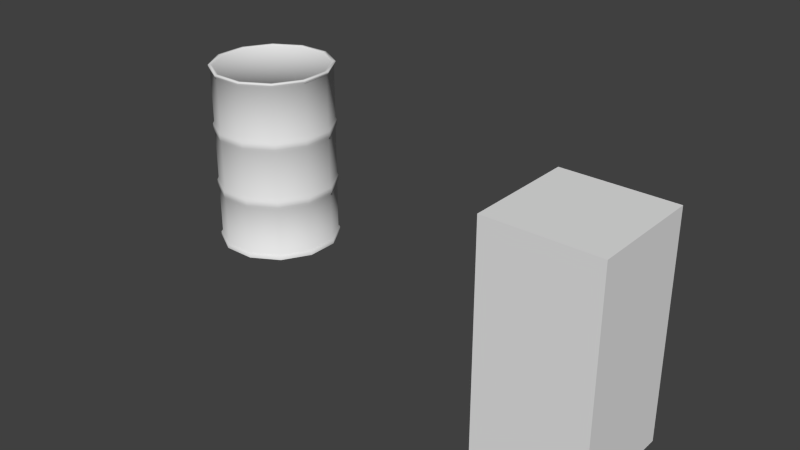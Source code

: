 # Source: Barrel.blend  (saved by Blender 2.57.1; exported with 4.5.12 LTS)
import bpy
from mathutils import Matrix  # noqa: F401  (used for matrix-valued properties, if any)

bpy.ops.wm.read_factory_settings(use_empty=True)
scene = bpy.context.scene
scene.name = 'Scene'

# ---- collections
col_collection_1 = bpy.data.collections.new('Collection 1'); scene.collection.children.link(col_collection_1)

# ---- materials (node trees are filled in below, after node groups)
mat_barrel = bpy.data.materials.new('Barrel')
mat_barrel.alpha_threshold = 0.0
mat_barrel.use_transparent_shadow = False
mat_barrel.roughness = 0.5
mat_barrel.specular_intensity = 0.0
mat_barrel.line_color = (0.0, 0.0, 0.0, 1.0)

# ---- material node trees

# ---- world
world_world = bpy.data.worlds.new('World'); scene.world = world_world
world_world.color = (0.05088, 0.05088, 0.05088)
world_world.use_sun_shadow = False
world_world.sun_shadow_jitter_overblur = 0.0
world_world.cycles.sampling_method = 'MANUAL'
world_world.cycles.sample_map_resolution = 256

# ---- meshes
me_cube = bpy.data.meshes.new('Cube')
me_cube.from_pydata([(1.0, 1.0, -1.0), (1.0, -1.0, -1.0), (-1.0, -1.0, -1.0), (-1.0, 1.0, -1.0), (1.0, 1.0, 1.0), (1.0, -1.0, 1.0), (-1.0, -1.0, 1.0), (-1.0, 1.0, 1.0)], [], [(0, 1, 2, 3), (4, 7, 6, 5), (0, 4, 5, 1), (1, 5, 6, 2), (2, 6, 7, 3), (4, 0, 3, 7)])
me_cube.use_remesh_preserve_volume = False
me_cube.use_remesh_preserve_attributes = False
me_cube.use_mirror_vertex_groups = False
me_cube.update()
me_cube_550 = bpy.data.meshes.new('Cube.550')
me_cube_550.from_pydata([(0.4249, 0.4249, -0.9006), (0.5805, 0.1555, -0.9006), (0.5805, -0.1555, -0.9006), (0.4249, -0.4249, -0.9006), (0.1555, -0.5805, -0.9006), (-0.1555, -0.5805, -0.9006), (-0.4249, -0.4249, -0.9006), (-0.5805, -0.1555, -0.9006), (-0.5805, 0.1555, -0.9006), (-0.4249, 0.4249, -0.9006), (-0.1555, 0.5805, -0.9006), (0.1555, 0.5805, -0.9006), (0.4252, 0.4252, 0.9006), (0.5809, 0.1556, 0.9006), (0.5809, -0.1556, 0.9006), (0.4252, -0.4252, 0.9006), (0.1556, -0.5809, 0.9006), (-0.1556, -0.5809, 0.9006), (-0.4252, -0.4252, 0.9006), (-0.5809, -0.1556, 0.9006), (-0.5809, 0.1556, 0.9006), (-0.4252, 0.4252, 0.9006), (-0.1556, 0.5809, 0.9006), (0.1556, 0.5809, 0.9006), (0.4252, 0.4252, 0.8826), (0.4252, -0.4252, 0.8826), (-0.1556, -0.5809, 0.8826), (-0.5809, 0.1556, 0.8826), (0.4032, 0.4032, 0.9006), (0.5508, 0.1476, 0.9006), (0.5508, -0.1476, 0.9006), (0.4032, -0.4032, 0.9006), (0.1476, -0.5508, 0.9006), (-0.1476, -0.5508, 0.9006), (-0.4032, -0.4032, 0.9006), (-0.5508, -0.1476, 0.9006), (-0.5508, 0.1476, 0.9006), (-0.4032, 0.4032, 0.9006), (-0.1476, 0.5508, 0.9006), (0.1476, 0.5508, 0.9006), (0.5649, 0.1514, -0.3654), (0.5649, 0.1514, -0.2584), (0.5649, 0.1514, 0.2269), (0.5649, 0.1514, 0.3339), (0.4135, 0.4135, -0.3654), (0.4135, 0.4135, -0.2584), (0.4135, 0.4135, 0.2269), (0.4135, 0.4135, 0.3339), (0.5649, -0.1514, -0.3654), (0.5649, -0.1514, -0.2584), (0.5649, -0.1514, 0.2269), (0.5649, -0.1514, 0.3339), (0.4135, -0.4135, -0.3654), (0.4135, -0.4135, -0.2584), (0.4135, -0.4135, 0.2269), (0.4135, -0.4135, 0.3339), (0.1514, -0.5649, -0.3654), (0.1514, -0.5649, -0.2584), (0.1514, -0.5649, 0.2269), (0.1514, -0.5649, 0.3339), (-0.1514, -0.5649, -0.3654), (-0.1514, -0.5649, -0.2584), (-0.1514, -0.5649, 0.2269), (-0.1514, -0.5649, 0.3339), (-0.4135, -0.4135, -0.3654), (-0.4135, -0.4135, -0.2584), (-0.4135, -0.4135, 0.2269), (-0.4135, -0.4135, 0.3339), (-0.5649, -0.1514, -0.3654), (-0.5649, -0.1514, -0.2584), (-0.5649, -0.1514, 0.2269), (-0.5649, -0.1514, 0.3339), (-0.5649, 0.1514, -0.3654), (-0.5649, 0.1514, -0.2584), (-0.5649, 0.1514, 0.2269), (-0.5649, 0.1514, 0.3339), (-0.4135, 0.4135, -0.3654), (-0.4135, 0.4135, -0.2584), (-0.4135, 0.4135, 0.2269), (-0.4135, 0.4135, 0.3339), (-0.1514, 0.5649, -0.3654), (-0.1514, 0.5649, -0.2584), (-0.1514, 0.5649, 0.2269), (-0.1514, 0.5649, 0.3339), (0.1514, 0.5649, -0.3654), (0.1514, 0.5649, -0.2584), (0.1514, 0.5649, 0.2269), (0.1514, 0.5649, 0.3339), (0.4227, 0.4227, -0.3386), (0.1547, 0.5774, -0.3386), (0.4227, 0.4227, -0.2851), (0.1547, 0.5774, -0.2851), (0.4227, 0.4227, 0.2536), (0.1547, 0.5774, 0.2536), (0.4227, 0.4227, 0.3071), (0.1547, 0.5774, 0.3071), (-0.1547, 0.5774, 0.3071), (-0.1547, 0.5774, 0.2536), (-0.1547, 0.5774, -0.2851), (-0.1547, 0.5774, -0.3386), (-0.4227, 0.4227, 0.3071), (-0.4227, 0.4227, 0.2536), (-0.4227, 0.4227, -0.2851), (-0.4227, 0.4227, -0.3386), (-0.5774, 0.1547, 0.3071), (-0.5774, 0.1547, 0.2536), (-0.5774, 0.1547, -0.2851), (-0.5774, 0.1547, -0.3386), (-0.5774, -0.1547, 0.3071), (-0.5774, -0.1547, 0.2536), (-0.5774, -0.1547, -0.2851), (-0.5774, -0.1547, -0.3386), (-0.4227, -0.4227, 0.3071), (-0.4227, -0.4227, 0.2536), (-0.4227, -0.4227, -0.2851), (-0.4227, -0.4227, -0.3386), (-0.1547, -0.5774, 0.3071), (-0.1547, -0.5774, 0.2536), (-0.1547, -0.5774, -0.2851), (-0.1547, -0.5774, -0.3386), (0.1547, -0.5774, 0.3071), (0.1547, -0.5774, 0.2536), (0.1547, -0.5774, -0.2851), (0.1547, -0.5774, -0.3386), (0.4227, -0.4227, 0.3071), (0.4227, -0.4227, 0.2536), (0.4227, -0.4227, -0.2851), (0.4227, -0.4227, -0.3386), (0.5774, -0.1547, 0.3071), (0.5774, -0.1547, 0.2536), (0.5774, -0.1547, -0.2851), (0.5774, -0.1547, -0.3386), (0.5774, 0.1547, 0.3071), (0.5774, 0.1547, 0.2536), (0.5774, 0.1547, -0.2851), (0.5774, 0.1547, -0.3386), (0.3987, 0.3987, 0.8915), (0.5447, 0.1459, 0.8915), (0.5447, -0.1459, 0.8915), (0.3987, -0.3987, 0.8915), (0.1459, -0.5447, 0.8915), (-0.1459, -0.5447, 0.8915), (-0.3987, -0.3987, 0.8915), (-0.5447, -0.1459, 0.8915), (-0.5447, 0.1459, 0.8915), (-0.3987, 0.3987, 0.8915), (-0.1459, 0.5447, 0.8915), (0.1459, 0.5447, 0.8915), (0.5809, 0.1556, 0.8826), (0.5809, -0.1556, 0.8826), (0.1556, -0.5809, 0.8826), (-0.4252, -0.4252, 0.8826), (-0.5809, -0.1556, 0.8826), (-0.4252, 0.4252, 0.8826), (-0.1556, 0.5809, 0.8826), (0.1556, 0.5809, 0.8826), (0.5805, 0.1555, -0.8678), (0.4249, 0.4249, -0.8678), (0.5805, -0.1555, -0.8678), (0.4249, -0.4249, -0.8678), (0.1555, -0.5805, -0.8678), (-0.1555, -0.5805, -0.8678), (-0.4249, -0.4249, -0.8678), (-0.5805, -0.1555, -0.8678), (-0.5805, 0.1555, -0.8678), (-0.4249, 0.4249, -0.8678), (-0.1555, 0.5805, -0.8678), (0.1555, 0.5805, -0.8678), (0.5649, 0.1514, -0.8561), (0.4135, 0.4135, -0.8561), (0.5649, -0.1514, -0.8561), (0.4135, -0.4135, -0.8561), (0.1514, -0.5649, -0.8561), (-0.1514, -0.5649, -0.8561), (-0.4135, -0.4135, -0.8561), (-0.5649, -0.1514, -0.8561), (-0.5649, 0.1514, -0.8561), (-0.4135, 0.4135, -0.8561), (-0.1514, 0.5649, -0.8561), (0.1514, 0.5649, -0.8561), (0.5649, 0.1514, 0.8636), (0.4135, 0.4135, 0.8636), (0.5649, -0.1514, 0.8636), (0.4135, -0.4135, 0.8636), (0.1514, -0.5649, 0.8636), (-0.1514, -0.5649, 0.8636), (-0.4135, -0.4135, 0.8636), (-0.5649, -0.1514, 0.8636), (-0.5649, 0.1514, 0.8636), (-0.4135, 0.4135, 0.8636), (-0.1514, 0.5649, 0.8636), (0.1514, 0.5649, 0.8636), (0.0, 0.0, 0.8915)], [], [(24, 12, 13, 148), (148, 13, 14, 149), (149, 14, 15, 25), (25, 15, 16, 150), (150, 16, 17, 26), (26, 17, 18, 151), (151, 18, 19, 152), (152, 19, 20, 27), (27, 20, 21, 153), (153, 21, 22, 154), (154, 22, 23, 155), (12, 24, 155, 23), (12, 28, 29, 13), (13, 29, 30, 14), (14, 30, 31, 15), (15, 31, 32, 16), (16, 32, 33, 17), (17, 33, 34, 18), (18, 34, 35, 19), (19, 35, 36, 20), (20, 36, 37, 21), (21, 37, 38, 22), (22, 38, 39, 23), (23, 39, 28, 12), (45, 46, 42, 41), (41, 42, 50, 49), (49, 50, 54, 53), (53, 54, 58, 57), (57, 58, 62, 61), (61, 62, 66, 65), (65, 66, 70, 69), (69, 70, 74, 73), (73, 74, 78, 77), (77, 78, 82, 81), (81, 82, 86, 85), (46, 45, 85, 86), (44, 84, 89, 88), (85, 45, 90, 91), (46, 86, 93, 92), (87, 47, 94, 95), (83, 87, 95, 96), (86, 82, 97, 93), (81, 85, 91, 98), (84, 80, 99, 89), (79, 83, 96, 100), (82, 78, 101, 97), (77, 81, 98, 102), (80, 76, 103, 99), (75, 79, 100, 104), (78, 74, 105, 101), (73, 77, 102, 106), (76, 72, 107, 103), (71, 75, 104, 108), (74, 70, 109, 105), (69, 73, 106, 110), (72, 68, 111, 107), (67, 71, 108, 112), (70, 66, 113, 109), (65, 69, 110, 114), (68, 64, 115, 111), (63, 67, 112, 116), (66, 62, 117, 113), (61, 65, 114, 118), (64, 60, 119, 115), (59, 63, 116, 120), (62, 58, 121, 117), (57, 61, 118, 122), (60, 56, 123, 119), (55, 59, 120, 124), (58, 54, 125, 121), (53, 57, 122, 126), (56, 52, 127, 123), (51, 55, 124, 128), (54, 50, 129, 125), (49, 53, 126, 130), (52, 48, 131, 127), (43, 51, 128, 132), (50, 42, 133, 129), (41, 49, 130, 134), (48, 40, 135, 131), (47, 43, 132, 94), (42, 46, 92, 133), (45, 41, 134, 90), (40, 44, 88, 135), (90, 88, 89, 91), (94, 92, 93, 95), (97, 96, 95, 93), (99, 98, 91, 89), (101, 100, 96, 97), (103, 102, 98, 99), (105, 104, 100, 101), (107, 106, 102, 103), (109, 108, 104, 105), (111, 110, 106, 107), (113, 112, 108, 109), (115, 114, 110, 111), (117, 116, 112, 113), (119, 118, 114, 115), (121, 120, 116, 117), (123, 122, 118, 119), (125, 124, 120, 121), (127, 126, 122, 123), (129, 128, 124, 125), (131, 130, 126, 127), (133, 132, 128, 129), (135, 134, 130, 131), (92, 94, 132, 133), (88, 90, 134, 135), (28, 136, 137, 29), (29, 137, 138, 30), (30, 138, 139, 31), (31, 139, 140, 32), (32, 140, 141, 33), (33, 141, 142, 34), (34, 142, 143, 35), (35, 143, 144, 36), (36, 144, 145, 37), (37, 145, 146, 38), (38, 146, 147, 39), (39, 147, 136, 28), (0, 157, 156, 1), (1, 156, 158, 2), (2, 158, 159, 3), (3, 159, 160, 4), (4, 160, 161, 5), (5, 161, 162, 6), (6, 162, 163, 7), (7, 163, 164, 8), (8, 164, 165, 9), (9, 165, 166, 10), (10, 166, 167, 11), (157, 0, 11, 167), (157, 169, 168, 156), (169, 44, 40, 168), (156, 168, 170, 158), (168, 40, 48, 170), (158, 170, 171, 159), (170, 48, 52, 171), (159, 171, 172, 160), (171, 52, 56, 172), (160, 172, 173, 161), (172, 56, 60, 173), (161, 173, 174, 162), (173, 60, 64, 174), (162, 174, 175, 163), (174, 64, 68, 175), (163, 175, 176, 164), (175, 68, 72, 176), (164, 176, 177, 165), (176, 72, 76, 177), (165, 177, 178, 166), (177, 76, 80, 178), (166, 178, 179, 167), (178, 80, 84, 179), (44, 169, 179, 84), (169, 157, 167, 179), (47, 181, 180, 43), (181, 24, 148, 180), (43, 180, 182, 51), (180, 148, 149, 182), (51, 182, 183, 55), (182, 149, 25, 183), (55, 183, 184, 59), (183, 25, 150, 184), (59, 184, 185, 63), (184, 150, 26, 185), (63, 185, 186, 67), (185, 26, 151, 186), (67, 186, 187, 71), (186, 151, 152, 187), (71, 187, 188, 75), (187, 152, 27, 188), (75, 188, 189, 79), (188, 27, 153, 189), (79, 189, 190, 83), (189, 153, 154, 190), (83, 190, 191, 87), (190, 154, 155, 191), (24, 181, 191, 155), (181, 47, 87, 191), (136, 192, 137), (137, 192, 138), (138, 192, 139), (139, 192, 140), (140, 192, 141), (141, 192, 142), (142, 192, 143), (143, 192, 144), (144, 192, 145), (145, 192, 146), (146, 192, 147), (147, 192, 136)])
me_cube_550.polygons.foreach_set('use_smooth', [True] * 192)
_uv = me_cube_550.uv_layers.new(name='UVTex')
_uv.uv.foreach_set('vector', [0.9051, 0.5185, 0.9063, 0.5295, 0.8224, 0.5322, 0.8218, 0.5213, 0.8218, 0.5213, 0.8224, 0.5322, 0.7409, 0.532, 0.7405, 0.5212, 0.7405, 0.5212, 0.7409, 0.532, 0.6595, 0.5326, 0.6592, 0.5217, 0.6592, 0.5217, 0.6595, 0.5326, 0.5758, 0.5309, 0.5762, 0.5199, 0.5762, 0.5199, 0.5758, 0.5309, 0.5107, 0.5209, 0.5117, 0.5096, 0.5053, 0.5113, 0.5072, 0.5222, 0.4354, 0.5332, 0.4338, 0.5223, 0.4338, 0.5223, 0.4354, 0.5332, 0.3504, 0.5407, 0.3492, 0.5294, 0.3492, 0.5294, 0.3504, 0.5407, 0.2625, 0.5447, 0.2619, 0.5331, 0.2619, 0.5331, 0.2625, 0.5447, 0.1749, 0.5426, 0.1749, 0.5312, 0.1749, 0.5312, 0.1749, 0.5426, 0.09093, 0.5371, 0.09153, 0.5262, 0.09153, 0.5262, 0.09093, 0.5371, 0.009561, 0.5265, 0.01059, 0.5155, 0.9063, 0.5295, 0.9051, 0.5185, 0.9896, 0.5092, 0.9913, 0.5203, 0.3595, 0.6111, 0.351, 0.6218, 0.2602, 0.5791, 0.2628, 0.5657, 0.2628, 0.5657, 0.2602, 0.5791, 0.1618, 0.5838, 0.1576, 0.571, 0.1576, 0.571, 0.1618, 0.5838, 0.07779, 0.6379, 0.06775, 0.6286, 0.06775, 0.6286, 0.07779, 0.6379, 0.02843, 0.7257, 0.0151, 0.7223, 0.0151, 0.7223, 0.02843, 0.7257, 0.02876, 0.8263, 0.0151, 0.83, 0.0151, 0.83, 0.02876, 0.8263, 0.07875, 0.9132, 0.06897, 0.9226, 0.06897, 0.9226, 0.07875, 0.9132, 0.1624, 0.9648, 0.1583, 0.9776, 0.1583, 0.9776, 0.1624, 0.9648, 0.26, 0.9687, 0.2626, 0.9819, 0.2626, 0.9819, 0.26, 0.9687, 0.3487, 0.9258, 0.3573, 0.9362, 0.3573, 0.9362, 0.3487, 0.9258, 0.4071, 0.8452, 0.4196, 0.8505, 0.4196, 0.8505, 0.4071, 0.8452, 0.4224, 0.7475, 0.4355, 0.7464, 0.4243, 0.6952, 0.4122, 0.7006, 0.351, 0.6218, 0.3595, 0.6111, 0.9047, 0.2032, 0.9014, 0.3297, 0.8227, 0.33, 0.8263, 0.2005, 0.8263, 0.2005, 0.8227, 0.33, 0.7435, 0.3303, 0.7466, 0.1993, 0.7466, 0.1993, 0.7435, 0.3303, 0.664, 0.3301, 0.6668, 0.1992, 0.6668, 0.1992, 0.664, 0.3301, 0.5844, 0.3297, 0.5864, 0.2003, 0.5864, 0.2003, 0.5844, 0.3297, 0.5049, 0.3296, 0.5062, 0.2015, 0.5062, 0.2015, 0.5049, 0.3296, 0.426, 0.3312, 0.427, 0.2003, 0.427, 0.2003, 0.426, 0.3312, 0.3447, 0.3323, 0.3463, 0.2001, 0.3463, 0.2001, 0.3447, 0.3323, 0.2624, 0.3341, 0.2641, 0.2004, 0.2641, 0.2004, 0.2624, 0.3341, 0.1815, 0.335, 0.1822, 0.2017, 0.1822, 0.2017, 0.1815, 0.335, 0.1015, 0.3351, 0.1008, 0.2044, 0.1008, 0.2044, 0.1015, 0.3351, 0.02189, 0.3341, 0.02018, 0.2085, 0.9014, 0.3297, 0.9047, 0.2032, 0.982, 0.2065, 0.9793, 0.3287, 0.9059, 0.169, 0.9839, 0.1721, 0.9844, 0.182, 0.9055, 0.1795, 0.982, 0.2065, 0.9047, 0.2032, 0.9051, 0.1932, 0.9838, 0.1961, 0.9014, 0.3297, 0.9793, 0.3287, 0.9809, 0.3393, 0.9016, 0.3402, 0.98, 0.3634, 0.9021, 0.364, 0.9018, 0.3539, 0.9809, 0.3535, 0.1012, 0.37, 0.02125, 0.3695, 0.02032, 0.3594, 0.1013, 0.3597, 0.02189, 0.3341, 0.1015, 0.3351, 0.1013, 0.3457, 0.02039, 0.3449, 0.1008, 0.2044, 0.02018, 0.2085, 0.01811, 0.1977, 0.1004, 0.194, 0.01821, 0.1719, 0.09953, 0.1688, 0.09977, 0.1797, 0.01733, 0.183, 0.1815, 0.3702, 0.1012, 0.37, 0.1013, 0.3597, 0.1817, 0.3596, 0.1015, 0.3351, 0.1815, 0.335, 0.1815, 0.3451, 0.1013, 0.3457, 0.1822, 0.2017, 0.1008, 0.2044, 0.1004, 0.194, 0.1821, 0.191, 0.09953, 0.1688, 0.1816, 0.1657, 0.1817, 0.1765, 0.09977, 0.1797, 0.2629, 0.3701, 0.1815, 0.3702, 0.1817, 0.3596, 0.2629, 0.3593, 0.1815, 0.335, 0.2624, 0.3341, 0.2627, 0.3448, 0.1815, 0.3451, 0.2641, 0.2004, 0.1822, 0.2017, 0.1821, 0.191, 0.2642, 0.1896, 0.1816, 0.1657, 0.2641, 0.1642, 0.264, 0.175, 0.1817, 0.1765, 0.3455, 0.369, 0.2629, 0.3701, 0.2629, 0.3593, 0.3452, 0.3579, 0.2624, 0.3341, 0.3447, 0.3323, 0.3449, 0.3434, 0.2627, 0.3448, 0.3463, 0.2001, 0.2641, 0.2004, 0.2642, 0.1896, 0.3464, 0.1891, 0.2641, 0.1642, 0.3466, 0.1641, 0.3464, 0.1747, 0.264, 0.175, 0.4268, 0.3662, 0.3455, 0.369, 0.3452, 0.3579, 0.4265, 0.3559, 0.3447, 0.3323, 0.426, 0.3312, 0.4261, 0.3417, 0.3449, 0.3434, 0.427, 0.2003, 0.3463, 0.2001, 0.3464, 0.1891, 0.427, 0.1902, 0.3466, 0.1641, 0.4273, 0.1656, 0.4271, 0.1759, 0.3464, 0.1747, 0.5052, 0.364, 0.4268, 0.3662, 0.4265, 0.3559, 0.5052, 0.3538, 0.426, 0.3312, 0.5049, 0.3296, 0.5049, 0.3399, 0.4261, 0.3417, 0.5062, 0.2015, 0.427, 0.2003, 0.427, 0.1902, 0.5063, 0.1911, 0.4273, 0.1656, 0.506, 0.1665, 0.5061, 0.1771, 0.4271, 0.1759, 0.5839, 0.3646, 0.5052, 0.364, 0.5052, 0.3538, 0.5841, 0.3542, 0.5049, 0.3296, 0.5844, 0.3297, 0.5842, 0.3401, 0.5049, 0.3399, 0.5864, 0.2003, 0.5062, 0.2015, 0.5063, 0.1911, 0.5863, 0.1895, 0.506, 0.1665, 0.586, 0.1646, 0.586, 0.1753, 0.5061, 0.1771, 0.6636, 0.3651, 0.5839, 0.3646, 0.5841, 0.3542, 0.6638, 0.3547, 0.5844, 0.3297, 0.664, 0.3301, 0.6638, 0.3405, 0.5842, 0.3401, 0.6668, 0.1992, 0.5864, 0.2003, 0.5863, 0.1895, 0.6668, 0.189, 0.586, 0.1646, 0.6669, 0.1641, 0.6667, 0.1747, 0.586, 0.1753, 0.7432, 0.3652, 0.6636, 0.3651, 0.6638, 0.3547, 0.7434, 0.3548, 0.664, 0.3301, 0.7435, 0.3303, 0.7433, 0.3407, 0.6638, 0.3405, 0.7466, 0.1993, 0.6668, 0.1992, 0.6668, 0.189, 0.7469, 0.1888, 0.6669, 0.1641, 0.7472, 0.1642, 0.7469, 0.1747, 0.6667, 0.1747, 0.823, 0.3648, 0.7432, 0.3652, 0.7434, 0.3548, 0.8229, 0.354, 0.7435, 0.3303, 0.8227, 0.33, 0.8228, 0.34, 0.7433, 0.3407, 0.8263, 0.2005, 0.7466, 0.1993, 0.7469, 0.1888, 0.8265, 0.1898, 0.7472, 0.1642, 0.8271, 0.1657, 0.8268, 0.1757, 0.7469, 0.1747, 0.9021, 0.364, 0.823, 0.3648, 0.8229, 0.354, 0.9018, 0.3539, 0.8227, 0.33, 0.9014, 0.3297, 0.9016, 0.3402, 0.8228, 0.34, 0.9047, 0.2032, 0.8263, 0.2005, 0.8265, 0.1898, 0.9051, 0.1932, 0.8271, 0.1657, 0.9059, 0.169, 0.9055, 0.1795, 0.8268, 0.1757, 0.9051, 0.1932, 0.9055, 0.1795, 0.9844, 0.182, 0.9838, 0.1961, 0.9018, 0.3539, 0.9016, 0.3402, 0.9809, 0.3393, 0.9809, 0.3535, 0.1013, 0.3457, 0.1013, 0.3597, 0.02032, 0.3594, 0.02039, 0.3449, 0.09977, 0.1797, 0.1004, 0.194, 0.01811, 0.1977, 0.01733, 0.183, 0.1815, 0.3451, 0.1817, 0.3596, 0.1013, 0.3597, 0.1013, 0.3457, 0.1817, 0.1765, 0.1821, 0.191, 0.1004, 0.194, 0.09977, 0.1797, 0.2627, 0.3448, 0.2629, 0.3593, 0.1817, 0.3596, 0.1815, 0.3451, 0.264, 0.175, 0.2642, 0.1896, 0.1821, 0.191, 0.1817, 0.1765, 0.3449, 0.3434, 0.3452, 0.3579, 0.2629, 0.3593, 0.2627, 0.3448, 0.3464, 0.1747, 0.3464, 0.1891, 0.2642, 0.1896, 0.264, 0.175, 0.4261, 0.3417, 0.4265, 0.3559, 0.3452, 0.3579, 0.3449, 0.3434, 0.4271, 0.1759, 0.427, 0.1902, 0.3464, 0.1891, 0.3464, 0.1747, 0.5049, 0.3399, 0.5052, 0.3538, 0.4265, 0.3559, 0.4261, 0.3417, 0.5061, 0.1771, 0.5063, 0.1911, 0.427, 0.1902, 0.4271, 0.1759, 0.5842, 0.3401, 0.5841, 0.3542, 0.5052, 0.3538, 0.5049, 0.3399, 0.586, 0.1753, 0.5863, 0.1895, 0.5063, 0.1911, 0.5061, 0.1771, 0.6638, 0.3405, 0.6638, 0.3547, 0.5841, 0.3542, 0.5842, 0.3401, 0.6667, 0.1747, 0.6668, 0.189, 0.5863, 0.1895, 0.586, 0.1753, 0.7433, 0.3407, 0.7434, 0.3548, 0.6638, 0.3547, 0.6638, 0.3405, 0.7469, 0.1747, 0.7469, 0.1888, 0.6668, 0.189, 0.6667, 0.1747, 0.8228, 0.34, 0.8229, 0.354, 0.7434, 0.3548, 0.7433, 0.3407, 0.8268, 0.1757, 0.8265, 0.1898, 0.7469, 0.1888, 0.7469, 0.1747, 0.9016, 0.3402, 0.9018, 0.3539, 0.8229, 0.354, 0.8228, 0.34, 0.9055, 0.1795, 0.9051, 0.1932, 0.8265, 0.1898, 0.8268, 0.1757, 0.351, 0.6218, 0.3432, 0.6324, 0.2584, 0.5917, 0.2602, 0.5791, 0.2602, 0.5791, 0.2584, 0.5917, 0.1656, 0.5955, 0.1618, 0.5838, 0.1618, 0.5838, 0.1656, 0.5955, 0.08748, 0.647, 0.07779, 0.6379, 0.07779, 0.6379, 0.08748, 0.647, 0.04103, 0.7282, 0.02843, 0.7257, 0.02843, 0.7257, 0.04103, 0.7282, 0.04107, 0.8223, 0.02876, 0.8263, 0.02876, 0.8263, 0.04107, 0.8223, 0.0874, 0.904, 0.07875, 0.9132, 0.07875, 0.9132, 0.0874, 0.904, 0.1659, 0.9532, 0.1624, 0.9648, 0.1624, 0.9648, 0.1659, 0.9532, 0.258, 0.9563, 0.26, 0.9687, 0.26, 0.9687, 0.258, 0.9563, 0.341, 0.9157, 0.3487, 0.9258, 0.3487, 0.9258, 0.341, 0.9157, 0.3953, 0.8397, 0.4071, 0.8452, 0.4071, 0.8452, 0.3953, 0.8397, 0.4095, 0.7466, 0.4224, 0.7475, 0.4122, 0.7006, 0.4013, 0.7077, 0.3432, 0.6324, 0.351, 0.6218, 0.9209, 0.01661, 0.9196, 0.0274, 0.8386, 0.0197, 0.8393, 0.008581, 0.8393, 0.008581, 0.8386, 0.0197, 0.7549, 0.01503, 0.7552, 0.003626, 0.7552, 0.003626, 0.7549, 0.01503, 0.6694, 0.01322, 0.6692, 0.001561, 0.6692, 0.001561, 0.6694, 0.01322, 0.582, 0.01582, 0.5809, 0.004224, 0.5809, 0.004224, 0.582, 0.01582, 0.5109, 0.02751, 0.5092, 0.01581, 0.5058, 0.0187, 0.5042, 0.02986, 0.4374, 0.02073, 0.4385, 0.0097, 0.4385, 0.0097, 0.4374, 0.02073, 0.3546, 0.01458, 0.355, 0.003204, 0.355, 0.003204, 0.3546, 0.01458, 0.2687, 0.01169, 0.2687, 0.0, 0.2687, 0.0, 0.2687, 0.01169, 0.1811, 0.01191, 0.1806, 3.693e-07, 0.1806, 3.693e-07, 0.1811, 0.01191, 0.09209, 0.01675, 0.09066, 0.004964, 0.09066, 0.004964, 0.09209, 0.01675, 0.002, 0.03083, 0.0, 0.01895, 0.9196, 0.0274, 0.9209, 0.01661, 1.0, 0.03058, 0.9982, 0.04149, 0.9196, 0.0274, 0.9186, 0.03747, 0.8381, 0.03041, 0.8386, 0.0197, 0.9186, 0.03747, 0.9059, 0.169, 0.8271, 0.1657, 0.8381, 0.03041, 0.8386, 0.0197, 0.8381, 0.03041, 0.7548, 0.02603, 0.7549, 0.01503, 0.8381, 0.03041, 0.8271, 0.1657, 0.7472, 0.1642, 0.7548, 0.02603, 0.7549, 0.01503, 0.7548, 0.02603, 0.6698, 0.02443, 0.6694, 0.01322, 0.7548, 0.02603, 0.7472, 0.1642, 0.6669, 0.1641, 0.6698, 0.02443, 0.6694, 0.01322, 0.6698, 0.02443, 0.5833, 0.02749, 0.582, 0.01582, 0.6698, 0.02443, 0.6669, 0.1641, 0.586, 0.1646, 0.5833, 0.02749, 0.582, 0.01582, 0.5833, 0.02749, 0.5154, 0.03904, 0.5109, 0.02751, 0.5833, 0.02749, 0.586, 0.1646, 0.506, 0.1665, 0.5154, 0.03904, 0.5042, 0.02986, 0.501, 0.03924, 0.4366, 0.03103, 0.4374, 0.02073, 0.501, 0.03924, 0.506, 0.1665, 0.4273, 0.1656, 0.4366, 0.03103, 0.4374, 0.02073, 0.4366, 0.03103, 0.3543, 0.02554, 0.3546, 0.01458, 0.4366, 0.03103, 0.4273, 0.1656, 0.3466, 0.1641, 0.3543, 0.02554, 0.3546, 0.01458, 0.3543, 0.02554, 0.2688, 0.02295, 0.2687, 0.01169, 0.3543, 0.02554, 0.3466, 0.1641, 0.2641, 0.1642, 0.2688, 0.02295, 0.2687, 0.01169, 0.2688, 0.02295, 0.1818, 0.02336, 0.1811, 0.01191, 0.2688, 0.02295, 0.2641, 0.1642, 0.1816, 0.1657, 0.1818, 0.02336, 0.1811, 0.01191, 0.1818, 0.02336, 0.0937, 0.02862, 0.09209, 0.01675, 0.1818, 0.02336, 0.1816, 0.1657, 0.09953, 0.1688, 0.0937, 0.02862, 0.09209, 0.01675, 0.0937, 0.02862, 0.006834, 0.04247, 0.002, 0.03083, 0.0937, 0.02862, 0.09953, 0.1688, 0.01821, 0.1719, 0.006834, 0.04247, 0.9059, 0.169, 0.9186, 0.03747, 0.9949, 0.05063, 0.9839, 0.1721, 0.9186, 0.03747, 0.9196, 0.0274, 0.9982, 0.04149, 0.9949, 0.05063, 0.9021, 0.364, 0.9041, 0.5075, 0.8214, 0.5107, 0.823, 0.3648, 0.9041, 0.5075, 0.9051, 0.5185, 0.8218, 0.5213, 0.8214, 0.5107, 0.823, 0.3648, 0.8214, 0.5107, 0.7404, 0.5112, 0.7432, 0.3652, 0.8214, 0.5107, 0.8218, 0.5213, 0.7405, 0.5212, 0.7404, 0.5112, 0.7432, 0.3652, 0.7404, 0.5112, 0.6595, 0.5111, 0.6636, 0.3651, 0.7404, 0.5112, 0.7405, 0.5212, 0.6592, 0.5217, 0.6595, 0.5111, 0.6636, 0.3651, 0.6595, 0.5111, 0.5769, 0.5088, 0.5839, 0.3646, 0.6595, 0.5111, 0.6592, 0.5217, 0.5762, 0.5199, 0.5769, 0.5088, 0.5839, 0.3646, 0.5769, 0.5088, 0.5143, 0.4997, 0.5052, 0.364, 0.5769, 0.5088, 0.5762, 0.5199, 0.5117, 0.5096, 0.5143, 0.4997, 0.5052, 0.364, 0.5017, 0.5005, 0.4326, 0.5117, 0.4268, 0.3662, 0.5017, 0.5005, 0.5053, 0.5113, 0.4338, 0.5223, 0.4326, 0.5117, 0.4268, 0.3662, 0.4326, 0.5117, 0.3488, 0.5183, 0.3455, 0.369, 0.4326, 0.5117, 0.4338, 0.5223, 0.3492, 0.5294, 0.3488, 0.5183, 0.3455, 0.369, 0.3488, 0.5183, 0.2617, 0.5212, 0.2629, 0.3701, 0.3488, 0.5183, 0.3492, 0.5294, 0.2619, 0.5331, 0.2617, 0.5212, 0.2629, 0.3701, 0.2617, 0.5212, 0.1751, 0.5201, 0.1815, 0.3702, 0.2617, 0.5212, 0.2619, 0.5331, 0.1749, 0.5312, 0.1751, 0.5201, 0.1815, 0.3702, 0.1751, 0.5201, 0.09226, 0.5157, 0.1012, 0.37, 0.1751, 0.5201, 0.1749, 0.5312, 0.09153, 0.5262, 0.09226, 0.5157, 0.1012, 0.37, 0.09226, 0.5157, 0.01327, 0.5058, 0.02125, 0.3695, 0.09226, 0.5157, 0.09153, 0.5262, 0.01059, 0.5155, 0.01327, 0.5058, 0.9051, 0.5185, 0.9041, 0.5075, 0.9862, 0.4983, 0.9896, 0.5092, 0.9041, 0.5075, 0.9021, 0.364, 0.98, 0.3634, 0.9862, 0.4983, 0.3432, 0.6324, 0.2219, 0.7748, 0.2584, 0.5917, 0.2584, 0.5917, 0.2219, 0.7748, 0.1656, 0.5955, 0.1656, 0.5955, 0.2219, 0.7748, 0.08748, 0.647, 0.08748, 0.647, 0.2219, 0.7748, 0.04103, 0.7282, 0.04103, 0.7282, 0.2219, 0.7748, 0.04107, 0.8223, 0.04107, 0.8223, 0.2219, 0.7748, 0.0874, 0.904, 0.0874, 0.904, 0.2219, 0.7748, 0.1659, 0.9532, 0.1659, 0.9532, 0.2219, 0.7748, 0.258, 0.9563, 0.258, 0.9563, 0.2219, 0.7748, 0.341, 0.9157, 0.341, 0.9157, 0.2219, 0.7748, 0.3953, 0.8397, 0.3953, 0.8397, 0.2219, 0.7748, 0.4095, 0.7466, 0.4013, 0.7077, 0.2219, 0.7748, 0.3432, 0.6324])
me_cube_550.materials.append(mat_barrel)
me_cube_550.use_remesh_preserve_volume = False
me_cube_550.use_remesh_preserve_attributes = False
me_cube_550.use_mirror_vertex_groups = False
me_cube_550.update()

# ---- objects
ob_cube = bpy.data.objects.new('Cube', me_cube)
ob_barrel = bpy.data.objects.new('Barrel', me_cube_550)

# ---- transforms, parenting, visibility, modifiers, constraints
ob_cube.location = (4.0, -1.0, 0.0)
ob_cube.scale = (0.5, 0.5, 1.0)
ob_cube.lineart.crease_threshold = 0.0
ob_barrel.location = (0.0, 0.0, 0.0)
ob_barrel.lineart.crease_threshold = 0.0

# ---- collection membership
col_collection_1.objects.link(ob_cube)
col_collection_1.objects.link(ob_barrel)

# ---- scene / render settings (as saved in the file)
scene.frame_start = 1; scene.frame_end = 250; scene.frame_set(1)
scene.render.engine = 'BLENDER_EEVEE_NEXT'
scene.render.image_settings.color_mode = 'RGB'
scene.render.image_settings.compression = 90
scene.render.resolution_percentage = 50
scene.render.dither_intensity = 0.0
scene.render.bake_margin = 2
scene.render.bake_bias = 0.0
scene.cycles.use_denoising = False
scene.cycles.samples = 10
scene.cycles.sampling_pattern = 'TABULATED_SOBOL'
scene.cycles.light_sampling_threshold = 0.0
scene.cycles.use_adaptive_sampling = False
scene.cycles.use_light_tree = False
scene.cycles.blur_glossy = 0.0
scene.cycles.volume_bounces = 1
scene.cycles.pixel_filter_type = 'GAUSSIAN'
scene.cycles.sample_clamp_indirect = 0.0
scene.view_settings.view_transform = 'Standard'
bpy.context.view_layer.update()

# ---- added for rendering (the .blend has no active camera and no usable light): camera, sun
cam_auto = bpy.data.cameras.new('AutoCamera')
cam_auto.lens = 50.0
cam_auto.sensor_width = 36.0
cam_auto.clip_end = 1000.0
ob_auto_camera = bpy.data.objects.new('AutoCamera', cam_auto)
scene.collection.objects.link(ob_auto_camera)
ob_auto_camera.location = (7.36601, -6.9473, 4.32515)
ob_auto_camera.rotation_euler = (1.09748, -7.21219e-08, 0.694738)
scene.camera = ob_auto_camera
light_auto_sun = bpy.data.lights.new('AutoSun', 'SUN')
light_auto_sun.energy = 3.0
light_auto_sun.angle = 0.0523599
ob_auto_sun = bpy.data.objects.new('AutoSun', light_auto_sun)
scene.collection.objects.link(ob_auto_sun)
ob_auto_sun.rotation_euler = (0.872665, 0.174533, 0.523599)
bpy.context.view_layer.update()
